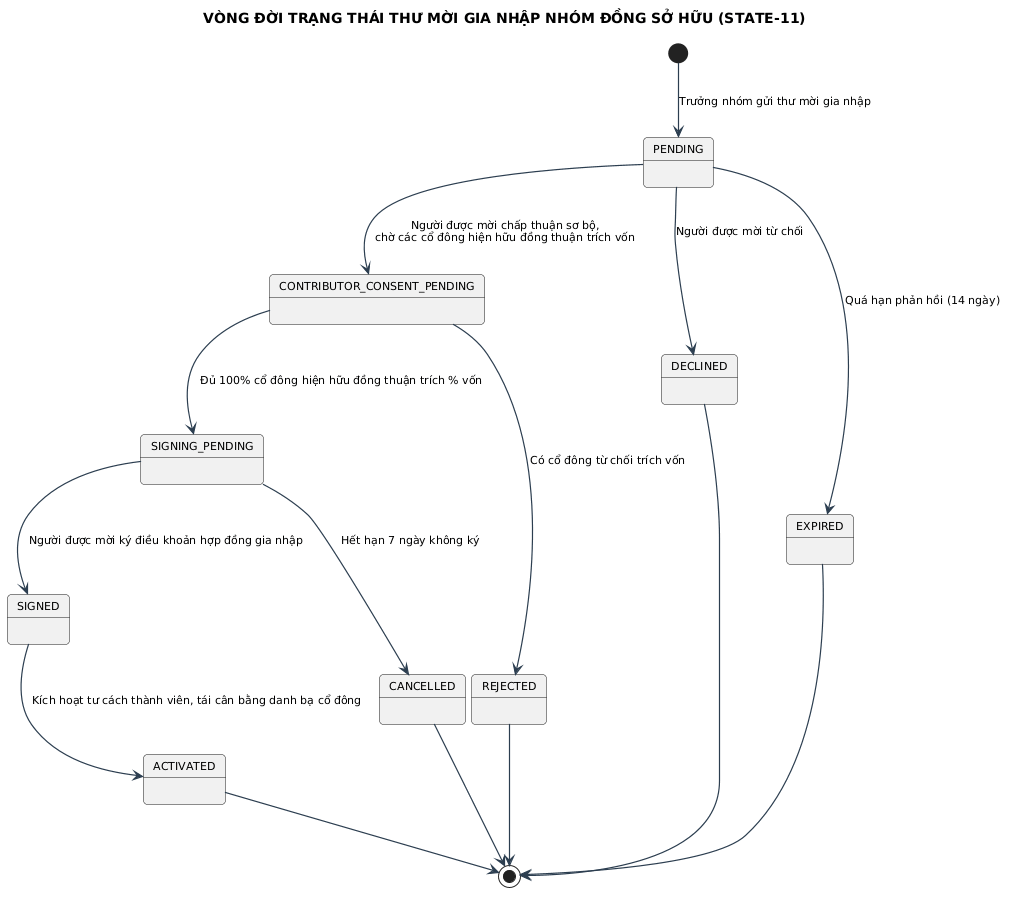

The diagram above was rendered by PlantUML. Its source (embedded in the PNG):
@startuml
title VÒNG ĐỜI TRẠNG THÁI THƯ MỜI GIA NHẬP NHÓM ĐỒNG SỞ HỮU (STATE-11)
skinparam backgroundColor #FFFFFF
skinparam defaultFontName "Segoe UI"
skinparam defaultFontSize 11
skinparam roundCorner 8
skinparam shadowing false
skinparam ArrowColor #2C3E50
skinparam ArrowThickness 1.2

[*] --> PENDING : Trưởng nhóm gửi thư mời gia nhập

PENDING --> CONTRIBUTOR_CONSENT_PENDING : Người được mời chấp thuận sơ bộ,\nchờ các cổ đông hiện hữu đồng thuận trích vốn
CONTRIBUTOR_CONSENT_PENDING --> SIGNING_PENDING : Đủ 100% cổ đông hiện hữu đồng thuận trích % vốn
CONTRIBUTOR_CONSENT_PENDING --> REJECTED : Có cổ đông từ chối trích vốn

SIGNING_PENDING --> SIGNED : Người được mời ký điều khoản hợp đồng gia nhập
SIGNING_PENDING --> CANCELLED : Hết hạn 7 ngày không ký

SIGNED --> ACTIVATED : Kích hoạt tư cách thành viên, tái cân bằng danh bạ cổ đông
ACTIVATED --> [*]

PENDING --> DECLINED : Người được mời từ chối
PENDING --> EXPIRED : Quá hạn phản hồi (14 ngày)
DECLINED --> [*]
REJECTED --> [*]
EXPIRED --> [*]
CANCELLED --> [*]
@enduml